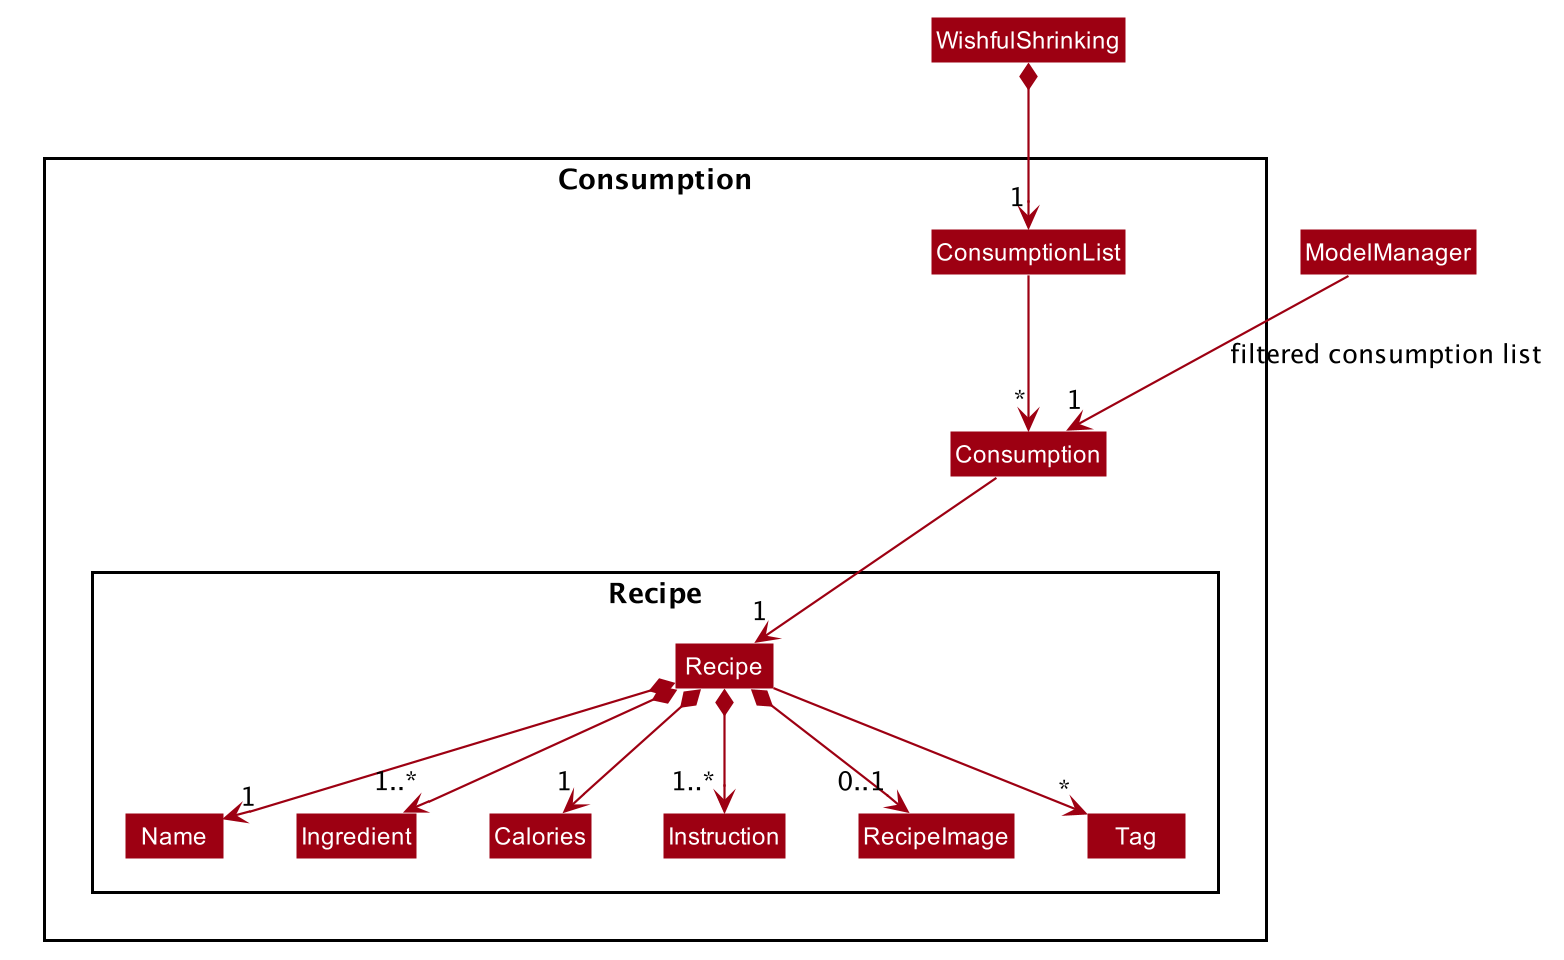

The diagram above was rendered by PlantUML. Its source (embedded in the PNG):
@startuml








skinparam BackgroundColor #FFFFFFF

skinparam Shadowing false

skinparam Class {
    FontColor #FFFFFF
    BorderThickness 1
    BorderColor #FFFFFF
    StereotypeFontColor #FFFFFF
    FontName Arial
}

skinparam Actor {
    BorderColor #000000
    Color #000000
    FontName Arial
}

skinparam Sequence {
    MessageAlign center
    BoxFontSize 15
    BoxPadding 0
    BoxFontColor #FFFFFF
    FontName Arial
}

skinparam Participant {
    FontColor #FFFFFFF
    Padding 20
}

skinparam MinClassWidth 50
skinparam ParticipantPadding 10
skinparam Shadowing false
skinparam DefaultTextAlignment center
skinparam packageStyle Rectangle

hide footbox
hide members
hide circle
skinparam arrowThickness 1.1
skinparam arrowColor #9D0012
skinparam classBackgroundColor #9D0012

Class WishfulShrinking
Class ModelManager

Package Consumption {
Class ConsumptionList
Class Consumption

Package Recipe {
Class Recipe
Class Ingredient
Class Name
Class Calories
Class Instruction
Class RecipeImage
Class Tag
}

}


WishfulShrinking *--> "1" ConsumptionList
ConsumptionList--> "*" Consumption
Consumption--> "1" Recipe
Recipe *--> "1" Name
Recipe *--> "1..*" Ingredient
Recipe *--> "1" Calories
Recipe *--> "1..*" Instruction
Recipe *--> "0..1" RecipeImage
Recipe --> "*" Tag

Name -[hidden]right-> Ingredient
Ingredient -[hidden]right-> Calories
Calories -[hidden]right-> Instruction
Instruction -[hidden]right-> RecipeImage

ModelManager -->"1" Consumption: filtered consumption list
@enduml